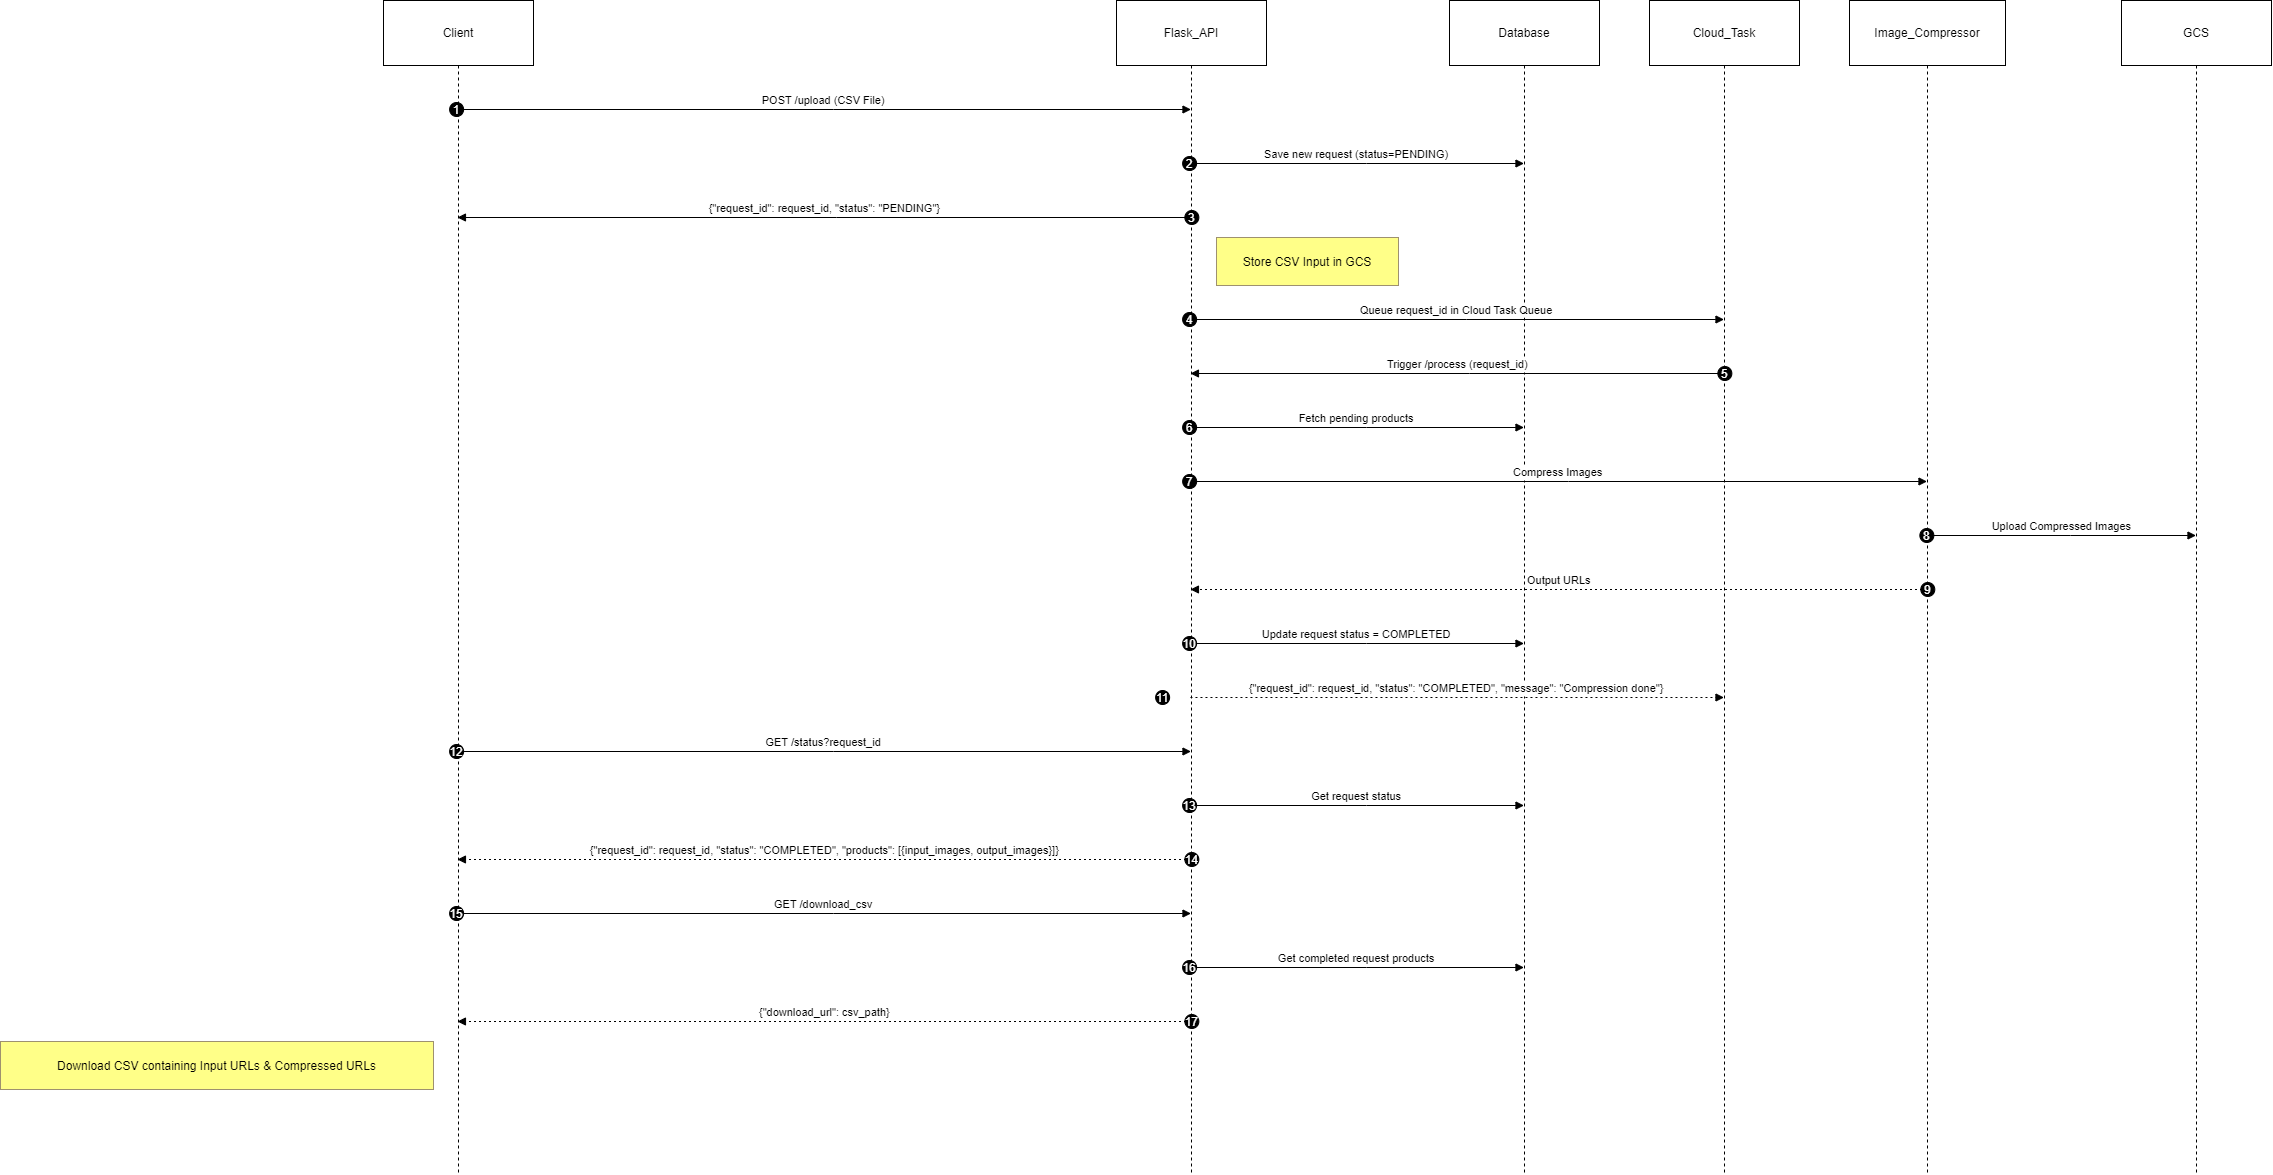

The diagram above was exported from draw.io. Its source (the exported page's mxGraphModel, read from the mxfile embedded in the PNG):
<mxGraphModel dx="1615" dy="857" grid="1" gridSize="10" guides="1" tooltips="1" connect="1" arrows="1" fold="1" page="1" pageScale="1" pageWidth="827" pageHeight="1169" math="0" shadow="0">
  <root>
    <mxCell id="0" />
    <mxCell id="1" parent="0" />
    <mxCell id="qbcCu3NjBVN2TIIqwV4W-74" value="Client" style="shape=umlLifeline;perimeter=lifelinePerimeter;whiteSpace=wrap;container=1;dropTarget=0;collapsible=0;recursiveResize=0;outlineConnect=0;portConstraint=eastwest;newEdgeStyle={&quot;edgeStyle&quot;:&quot;elbowEdgeStyle&quot;,&quot;elbow&quot;:&quot;vertical&quot;,&quot;curved&quot;:0,&quot;rounded&quot;:0};size=65;" vertex="1" parent="1">
      <mxGeometry x="403" y="30" width="150" height="1174" as="geometry" />
    </mxCell>
    <mxCell id="qbcCu3NjBVN2TIIqwV4W-75" value="Flask_API" style="shape=umlLifeline;perimeter=lifelinePerimeter;whiteSpace=wrap;container=1;dropTarget=0;collapsible=0;recursiveResize=0;outlineConnect=0;portConstraint=eastwest;newEdgeStyle={&quot;edgeStyle&quot;:&quot;elbowEdgeStyle&quot;,&quot;elbow&quot;:&quot;vertical&quot;,&quot;curved&quot;:0,&quot;rounded&quot;:0};size=65;" vertex="1" parent="1">
      <mxGeometry x="1136" y="30" width="150" height="1174" as="geometry" />
    </mxCell>
    <mxCell id="qbcCu3NjBVN2TIIqwV4W-76" value="Database" style="shape=umlLifeline;perimeter=lifelinePerimeter;whiteSpace=wrap;container=1;dropTarget=0;collapsible=0;recursiveResize=0;outlineConnect=0;portConstraint=eastwest;newEdgeStyle={&quot;edgeStyle&quot;:&quot;elbowEdgeStyle&quot;,&quot;elbow&quot;:&quot;vertical&quot;,&quot;curved&quot;:0,&quot;rounded&quot;:0};size=65;" vertex="1" parent="1">
      <mxGeometry x="1469" y="30" width="150" height="1174" as="geometry" />
    </mxCell>
    <mxCell id="qbcCu3NjBVN2TIIqwV4W-77" value="Cloud_Task" style="shape=umlLifeline;perimeter=lifelinePerimeter;whiteSpace=wrap;container=1;dropTarget=0;collapsible=0;recursiveResize=0;outlineConnect=0;portConstraint=eastwest;newEdgeStyle={&quot;edgeStyle&quot;:&quot;elbowEdgeStyle&quot;,&quot;elbow&quot;:&quot;vertical&quot;,&quot;curved&quot;:0,&quot;rounded&quot;:0};size=65;" vertex="1" parent="1">
      <mxGeometry x="1669" y="30" width="150" height="1174" as="geometry" />
    </mxCell>
    <mxCell id="qbcCu3NjBVN2TIIqwV4W-78" value="Image_Compressor" style="shape=umlLifeline;perimeter=lifelinePerimeter;whiteSpace=wrap;container=1;dropTarget=0;collapsible=0;recursiveResize=0;outlineConnect=0;portConstraint=eastwest;newEdgeStyle={&quot;edgeStyle&quot;:&quot;elbowEdgeStyle&quot;,&quot;elbow&quot;:&quot;vertical&quot;,&quot;curved&quot;:0,&quot;rounded&quot;:0};size=65;" vertex="1" parent="1">
      <mxGeometry x="1869" y="30" width="156" height="1174" as="geometry" />
    </mxCell>
    <mxCell id="qbcCu3NjBVN2TIIqwV4W-79" value="GCS" style="shape=umlLifeline;perimeter=lifelinePerimeter;whiteSpace=wrap;container=1;dropTarget=0;collapsible=0;recursiveResize=0;outlineConnect=0;portConstraint=eastwest;newEdgeStyle={&quot;edgeStyle&quot;:&quot;elbowEdgeStyle&quot;,&quot;elbow&quot;:&quot;vertical&quot;,&quot;curved&quot;:0,&quot;rounded&quot;:0};size=65;" vertex="1" parent="1">
      <mxGeometry x="2141" y="30" width="150" height="1174" as="geometry" />
    </mxCell>
    <mxCell id="qbcCu3NjBVN2TIIqwV4W-80" value="POST /upload (CSV File)" style="verticalAlign=bottom;edgeStyle=elbowEdgeStyle;elbow=vertical;curved=0;rounded=0;endArrow=block;" edge="1" parent="1" source="qbcCu3NjBVN2TIIqwV4W-74" target="qbcCu3NjBVN2TIIqwV4W-75">
      <mxGeometry relative="1" as="geometry">
        <Array as="points">
          <mxPoint x="853" y="139" />
        </Array>
      </mxGeometry>
    </mxCell>
    <mxCell id="qbcCu3NjBVN2TIIqwV4W-81" value="1" style="ellipse;aspect=fixed;fillColor=#000000;align=center;fontColor=#FFFFFF;" vertex="1" parent="qbcCu3NjBVN2TIIqwV4W-80">
      <mxGeometry width="14" height="14" relative="1" as="geometry">
        <mxPoint x="-374" y="-7" as="offset" />
      </mxGeometry>
    </mxCell>
    <mxCell id="qbcCu3NjBVN2TIIqwV4W-82" value="Save new request (status=PENDING)" style="verticalAlign=bottom;edgeStyle=elbowEdgeStyle;elbow=vertical;curved=0;rounded=0;endArrow=block;" edge="1" parent="1" source="qbcCu3NjBVN2TIIqwV4W-75" target="qbcCu3NjBVN2TIIqwV4W-76">
      <mxGeometry relative="1" as="geometry">
        <Array as="points">
          <mxPoint x="1386" y="193" />
        </Array>
      </mxGeometry>
    </mxCell>
    <mxCell id="qbcCu3NjBVN2TIIqwV4W-83" value="2" style="ellipse;aspect=fixed;fillColor=#000000;align=center;fontColor=#FFFFFF;" vertex="1" parent="qbcCu3NjBVN2TIIqwV4W-82">
      <mxGeometry width="14" height="14" relative="1" as="geometry">
        <mxPoint x="-174" y="-7" as="offset" />
      </mxGeometry>
    </mxCell>
    <mxCell id="qbcCu3NjBVN2TIIqwV4W-84" value="{&quot;request_id&quot;: request_id, &quot;status&quot;: &quot;PENDING&quot;}" style="verticalAlign=bottom;edgeStyle=elbowEdgeStyle;elbow=vertical;curved=0;rounded=0;endArrow=block;" edge="1" parent="1" source="qbcCu3NjBVN2TIIqwV4W-75" target="qbcCu3NjBVN2TIIqwV4W-74">
      <mxGeometry relative="1" as="geometry">
        <Array as="points">
          <mxPoint x="856" y="247" />
        </Array>
      </mxGeometry>
    </mxCell>
    <mxCell id="qbcCu3NjBVN2TIIqwV4W-85" value="3" style="ellipse;aspect=fixed;fillColor=#000000;align=center;fontColor=#FFFFFF;" vertex="1" parent="qbcCu3NjBVN2TIIqwV4W-84">
      <mxGeometry width="14" height="14" relative="1" as="geometry">
        <mxPoint x="360" y="-7" as="offset" />
      </mxGeometry>
    </mxCell>
    <mxCell id="qbcCu3NjBVN2TIIqwV4W-86" value="Queue request_id in Cloud Task Queue" style="verticalAlign=bottom;edgeStyle=elbowEdgeStyle;elbow=vertical;curved=0;rounded=0;endArrow=block;" edge="1" parent="1" source="qbcCu3NjBVN2TIIqwV4W-75" target="qbcCu3NjBVN2TIIqwV4W-77">
      <mxGeometry relative="1" as="geometry">
        <Array as="points">
          <mxPoint x="1486" y="349" />
        </Array>
      </mxGeometry>
    </mxCell>
    <mxCell id="qbcCu3NjBVN2TIIqwV4W-87" value="4" style="ellipse;aspect=fixed;fillColor=#000000;align=center;fontColor=#FFFFFF;" vertex="1" parent="qbcCu3NjBVN2TIIqwV4W-86">
      <mxGeometry width="14" height="14" relative="1" as="geometry">
        <mxPoint x="-274" y="-7" as="offset" />
      </mxGeometry>
    </mxCell>
    <mxCell id="qbcCu3NjBVN2TIIqwV4W-88" value="Trigger /process (request_id)" style="verticalAlign=bottom;edgeStyle=elbowEdgeStyle;elbow=vertical;curved=0;rounded=0;endArrow=block;" edge="1" parent="1" source="qbcCu3NjBVN2TIIqwV4W-77" target="qbcCu3NjBVN2TIIqwV4W-75">
      <mxGeometry relative="1" as="geometry">
        <Array as="points">
          <mxPoint x="1489" y="403" />
        </Array>
      </mxGeometry>
    </mxCell>
    <mxCell id="qbcCu3NjBVN2TIIqwV4W-89" value="5" style="ellipse;aspect=fixed;fillColor=#000000;align=center;fontColor=#FFFFFF;" vertex="1" parent="qbcCu3NjBVN2TIIqwV4W-88">
      <mxGeometry width="14" height="14" relative="1" as="geometry">
        <mxPoint x="260" y="-7" as="offset" />
      </mxGeometry>
    </mxCell>
    <mxCell id="qbcCu3NjBVN2TIIqwV4W-90" value="Fetch pending products" style="verticalAlign=bottom;edgeStyle=elbowEdgeStyle;elbow=vertical;curved=0;rounded=0;endArrow=block;" edge="1" parent="1" source="qbcCu3NjBVN2TIIqwV4W-75" target="qbcCu3NjBVN2TIIqwV4W-76">
      <mxGeometry relative="1" as="geometry">
        <Array as="points">
          <mxPoint x="1386" y="457" />
        </Array>
      </mxGeometry>
    </mxCell>
    <mxCell id="qbcCu3NjBVN2TIIqwV4W-91" value="6" style="ellipse;aspect=fixed;fillColor=#000000;align=center;fontColor=#FFFFFF;" vertex="1" parent="qbcCu3NjBVN2TIIqwV4W-90">
      <mxGeometry width="14" height="14" relative="1" as="geometry">
        <mxPoint x="-174" y="-7" as="offset" />
      </mxGeometry>
    </mxCell>
    <mxCell id="qbcCu3NjBVN2TIIqwV4W-92" value="Compress Images" style="verticalAlign=bottom;edgeStyle=elbowEdgeStyle;elbow=vertical;curved=0;rounded=0;endArrow=block;" edge="1" parent="1" source="qbcCu3NjBVN2TIIqwV4W-75" target="qbcCu3NjBVN2TIIqwV4W-78">
      <mxGeometry relative="1" as="geometry">
        <Array as="points">
          <mxPoint x="1588" y="511" />
        </Array>
      </mxGeometry>
    </mxCell>
    <mxCell id="qbcCu3NjBVN2TIIqwV4W-93" value="7" style="ellipse;aspect=fixed;fillColor=#000000;align=center;fontColor=#FFFFFF;" vertex="1" parent="qbcCu3NjBVN2TIIqwV4W-92">
      <mxGeometry width="14" height="14" relative="1" as="geometry">
        <mxPoint x="-375.5" y="-7" as="offset" />
      </mxGeometry>
    </mxCell>
    <mxCell id="qbcCu3NjBVN2TIIqwV4W-94" value="Upload Compressed Images" style="verticalAlign=bottom;edgeStyle=elbowEdgeStyle;elbow=vertical;curved=0;rounded=0;endArrow=block;" edge="1" parent="1" source="qbcCu3NjBVN2TIIqwV4W-78" target="qbcCu3NjBVN2TIIqwV4W-79">
      <mxGeometry relative="1" as="geometry">
        <Array as="points">
          <mxPoint x="2090" y="565" />
        </Array>
      </mxGeometry>
    </mxCell>
    <mxCell id="qbcCu3NjBVN2TIIqwV4W-95" value="8" style="ellipse;aspect=fixed;fillColor=#000000;align=center;fontColor=#FFFFFF;" vertex="1" parent="qbcCu3NjBVN2TIIqwV4W-94">
      <mxGeometry width="14" height="14" relative="1" as="geometry">
        <mxPoint x="-142" y="-7" as="offset" />
      </mxGeometry>
    </mxCell>
    <mxCell id="qbcCu3NjBVN2TIIqwV4W-96" value="Output URLs" style="verticalAlign=bottom;edgeStyle=elbowEdgeStyle;elbow=vertical;curved=0;rounded=0;dashed=1;dashPattern=2 3;endArrow=block;" edge="1" parent="1" source="qbcCu3NjBVN2TIIqwV4W-78" target="qbcCu3NjBVN2TIIqwV4W-75">
      <mxGeometry relative="1" as="geometry">
        <Array as="points">
          <mxPoint x="1591" y="619" />
        </Array>
      </mxGeometry>
    </mxCell>
    <mxCell id="qbcCu3NjBVN2TIIqwV4W-97" value="9" style="ellipse;aspect=fixed;fillColor=#000000;align=center;fontColor=#FFFFFF;" vertex="1" parent="qbcCu3NjBVN2TIIqwV4W-96">
      <mxGeometry width="14" height="14" relative="1" as="geometry">
        <mxPoint x="361.5" y="-7" as="offset" />
      </mxGeometry>
    </mxCell>
    <mxCell id="qbcCu3NjBVN2TIIqwV4W-98" value="Update request status = COMPLETED" style="verticalAlign=bottom;edgeStyle=elbowEdgeStyle;elbow=vertical;curved=0;rounded=0;endArrow=block;" edge="1" parent="1" source="qbcCu3NjBVN2TIIqwV4W-75" target="qbcCu3NjBVN2TIIqwV4W-76">
      <mxGeometry relative="1" as="geometry">
        <Array as="points">
          <mxPoint x="1386" y="673" />
        </Array>
      </mxGeometry>
    </mxCell>
    <mxCell id="qbcCu3NjBVN2TIIqwV4W-99" value="10" style="ellipse;aspect=fixed;fillColor=#000000;align=center;fontColor=#FFFFFF;" vertex="1" parent="qbcCu3NjBVN2TIIqwV4W-98">
      <mxGeometry width="14" height="14" relative="1" as="geometry">
        <mxPoint x="-174" y="-7" as="offset" />
      </mxGeometry>
    </mxCell>
    <mxCell id="qbcCu3NjBVN2TIIqwV4W-100" value="{&quot;request_id&quot;: request_id, &quot;status&quot;: &quot;COMPLETED&quot;, &quot;message&quot;: &quot;Compression done&quot;}" style="verticalAlign=bottom;edgeStyle=elbowEdgeStyle;elbow=vertical;curved=0;rounded=0;dashed=1;dashPattern=2 3;endArrow=block;" edge="1" parent="1" source="qbcCu3NjBVN2TIIqwV4W-75" target="qbcCu3NjBVN2TIIqwV4W-77">
      <mxGeometry relative="1" as="geometry">
        <Array as="points">
          <mxPoint x="1513" y="727" />
        </Array>
      </mxGeometry>
    </mxCell>
    <mxCell id="qbcCu3NjBVN2TIIqwV4W-101" value="11" style="ellipse;aspect=fixed;fillColor=#000000;align=center;fontColor=#FFFFFF;" vertex="1" parent="qbcCu3NjBVN2TIIqwV4W-100">
      <mxGeometry width="14" height="14" relative="1" as="geometry">
        <mxPoint x="-301" y="-7" as="offset" />
      </mxGeometry>
    </mxCell>
    <mxCell id="qbcCu3NjBVN2TIIqwV4W-102" value="GET /status?request_id" style="verticalAlign=bottom;edgeStyle=elbowEdgeStyle;elbow=vertical;curved=0;rounded=0;endArrow=block;" edge="1" parent="1" source="qbcCu3NjBVN2TIIqwV4W-74" target="qbcCu3NjBVN2TIIqwV4W-75">
      <mxGeometry relative="1" as="geometry">
        <Array as="points">
          <mxPoint x="853" y="781" />
        </Array>
      </mxGeometry>
    </mxCell>
    <mxCell id="qbcCu3NjBVN2TIIqwV4W-103" value="12" style="ellipse;aspect=fixed;fillColor=#000000;align=center;fontColor=#FFFFFF;" vertex="1" parent="qbcCu3NjBVN2TIIqwV4W-102">
      <mxGeometry width="14" height="14" relative="1" as="geometry">
        <mxPoint x="-374" y="-7" as="offset" />
      </mxGeometry>
    </mxCell>
    <mxCell id="qbcCu3NjBVN2TIIqwV4W-104" value="Get request status" style="verticalAlign=bottom;edgeStyle=elbowEdgeStyle;elbow=vertical;curved=0;rounded=0;endArrow=block;" edge="1" parent="1" source="qbcCu3NjBVN2TIIqwV4W-75" target="qbcCu3NjBVN2TIIqwV4W-76">
      <mxGeometry relative="1" as="geometry">
        <Array as="points">
          <mxPoint x="1386" y="835" />
        </Array>
      </mxGeometry>
    </mxCell>
    <mxCell id="qbcCu3NjBVN2TIIqwV4W-105" value="13" style="ellipse;aspect=fixed;fillColor=#000000;align=center;fontColor=#FFFFFF;" vertex="1" parent="qbcCu3NjBVN2TIIqwV4W-104">
      <mxGeometry width="14" height="14" relative="1" as="geometry">
        <mxPoint x="-174" y="-7" as="offset" />
      </mxGeometry>
    </mxCell>
    <mxCell id="qbcCu3NjBVN2TIIqwV4W-106" value="{&quot;request_id&quot;: request_id, &quot;status&quot;: &quot;COMPLETED&quot;, &quot;products&quot;: [{input_images, output_images}]}" style="verticalAlign=bottom;edgeStyle=elbowEdgeStyle;elbow=vertical;curved=0;rounded=0;dashed=1;dashPattern=2 3;endArrow=block;" edge="1" parent="1" source="qbcCu3NjBVN2TIIqwV4W-75" target="qbcCu3NjBVN2TIIqwV4W-74">
      <mxGeometry relative="1" as="geometry">
        <Array as="points">
          <mxPoint x="856" y="889" />
        </Array>
      </mxGeometry>
    </mxCell>
    <mxCell id="qbcCu3NjBVN2TIIqwV4W-107" value="14" style="ellipse;aspect=fixed;fillColor=#000000;align=center;fontColor=#FFFFFF;" vertex="1" parent="qbcCu3NjBVN2TIIqwV4W-106">
      <mxGeometry width="14" height="14" relative="1" as="geometry">
        <mxPoint x="360" y="-7" as="offset" />
      </mxGeometry>
    </mxCell>
    <mxCell id="qbcCu3NjBVN2TIIqwV4W-108" value="GET /download_csv" style="verticalAlign=bottom;edgeStyle=elbowEdgeStyle;elbow=vertical;curved=0;rounded=0;endArrow=block;" edge="1" parent="1" source="qbcCu3NjBVN2TIIqwV4W-74" target="qbcCu3NjBVN2TIIqwV4W-75">
      <mxGeometry relative="1" as="geometry">
        <Array as="points">
          <mxPoint x="853" y="943" />
        </Array>
      </mxGeometry>
    </mxCell>
    <mxCell id="qbcCu3NjBVN2TIIqwV4W-109" value="15" style="ellipse;aspect=fixed;fillColor=#000000;align=center;fontColor=#FFFFFF;" vertex="1" parent="qbcCu3NjBVN2TIIqwV4W-108">
      <mxGeometry width="14" height="14" relative="1" as="geometry">
        <mxPoint x="-374" y="-7" as="offset" />
      </mxGeometry>
    </mxCell>
    <mxCell id="qbcCu3NjBVN2TIIqwV4W-110" value="Get completed request products" style="verticalAlign=bottom;edgeStyle=elbowEdgeStyle;elbow=vertical;curved=0;rounded=0;endArrow=block;" edge="1" parent="1" source="qbcCu3NjBVN2TIIqwV4W-75" target="qbcCu3NjBVN2TIIqwV4W-76">
      <mxGeometry relative="1" as="geometry">
        <Array as="points">
          <mxPoint x="1386" y="997" />
        </Array>
      </mxGeometry>
    </mxCell>
    <mxCell id="qbcCu3NjBVN2TIIqwV4W-111" value="16" style="ellipse;aspect=fixed;fillColor=#000000;align=center;fontColor=#FFFFFF;" vertex="1" parent="qbcCu3NjBVN2TIIqwV4W-110">
      <mxGeometry width="14" height="14" relative="1" as="geometry">
        <mxPoint x="-174" y="-7" as="offset" />
      </mxGeometry>
    </mxCell>
    <mxCell id="qbcCu3NjBVN2TIIqwV4W-112" value="{&quot;download_url&quot;: csv_path}" style="verticalAlign=bottom;edgeStyle=elbowEdgeStyle;elbow=vertical;curved=0;rounded=0;dashed=1;dashPattern=2 3;endArrow=block;" edge="1" parent="1" source="qbcCu3NjBVN2TIIqwV4W-75" target="qbcCu3NjBVN2TIIqwV4W-74">
      <mxGeometry relative="1" as="geometry">
        <Array as="points">
          <mxPoint x="856" y="1051" />
        </Array>
      </mxGeometry>
    </mxCell>
    <mxCell id="qbcCu3NjBVN2TIIqwV4W-113" value="17" style="ellipse;aspect=fixed;fillColor=#000000;align=center;fontColor=#FFFFFF;" vertex="1" parent="qbcCu3NjBVN2TIIqwV4W-112">
      <mxGeometry width="14" height="14" relative="1" as="geometry">
        <mxPoint x="360" y="-7" as="offset" />
      </mxGeometry>
    </mxCell>
    <mxCell id="qbcCu3NjBVN2TIIqwV4W-114" value="Store CSV Input in GCS" style="fillColor=#ffff88;strokeColor=#9E916F;" vertex="1" parent="1">
      <mxGeometry x="1236" y="267" width="182" height="48" as="geometry" />
    </mxCell>
    <mxCell id="qbcCu3NjBVN2TIIqwV4W-115" value="Download CSV containing Input URLs &amp; Compressed URLs" style="fillColor=#ffff88;strokeColor=#9E916F;" vertex="1" parent="1">
      <mxGeometry x="20" y="1071" width="433" height="48" as="geometry" />
    </mxCell>
  </root>
</mxGraphModel>